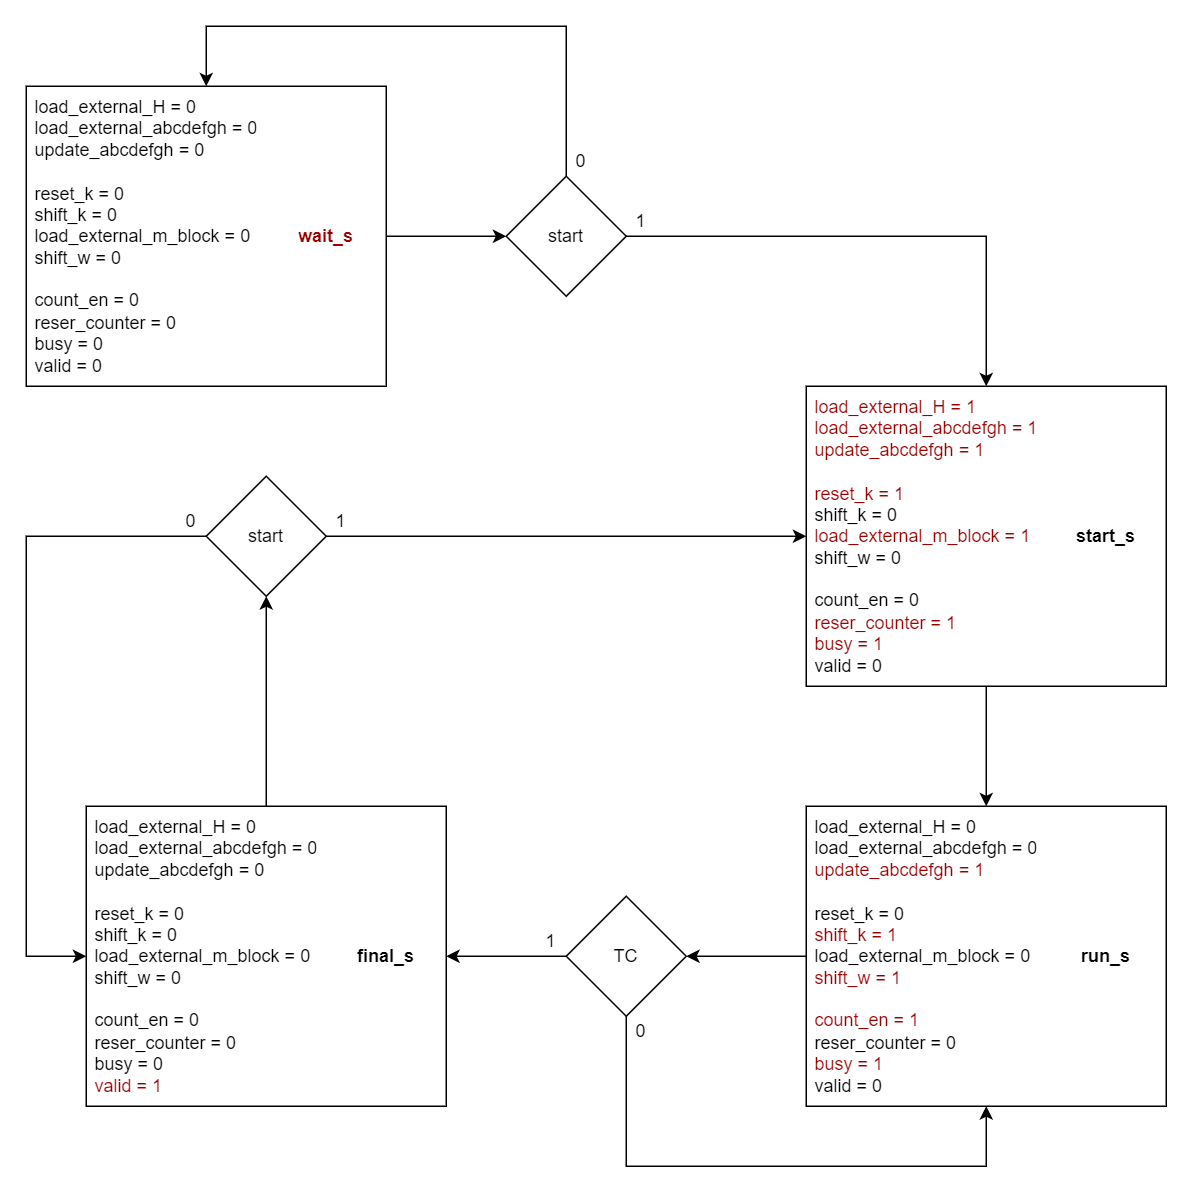

The diagram above was exported from draw.io. Its source (the exported page's mxGraphModel, read from the mxfile embedded in the PNG):
<mxGraphModel dx="794" dy="446" grid="1" gridSize="10" guides="1" tooltips="1" connect="1" arrows="1" fold="1" page="1" pageScale="1" pageWidth="827" pageHeight="1169" math="0" shadow="0">
  <root>
    <mxCell id="0" />
    <mxCell id="1" parent="0" />
    <mxCell id="MXFq6mkbaFM1FFj3IG3N-1" value="" style="rounded=0;whiteSpace=wrap;html=1;" parent="1" vertex="1">
      <mxGeometry x="40" y="80" width="240" height="200" as="geometry" />
    </mxCell>
    <mxCell id="MXFq6mkbaFM1FFj3IG3N-2" value="&lt;div&gt;load_external_H = 0&lt;/div&gt;&lt;div&gt;load_external_abcdefgh = 0&lt;/div&gt;&lt;div&gt;update_abcdefgh = 0&lt;/div&gt;&lt;div&gt;&lt;br&gt;&lt;/div&gt;&lt;div&gt;&lt;span style=&quot;background-color: initial;&quot;&gt;reset_k = 0&lt;/span&gt;&lt;br&gt;&lt;/div&gt;&lt;div&gt;shift_k = 0&lt;/div&gt;&lt;div&gt;load_external_m_block = 0&lt;/div&gt;&lt;div&gt;shift_w = 0&lt;/div&gt;&lt;div&gt;&lt;br&gt;&lt;/div&gt;&lt;div&gt;&lt;span style=&quot;background-color: initial;&quot;&gt;count_en = 0&lt;/span&gt;&lt;br&gt;&lt;/div&gt;&lt;div&gt;reser_counter = 0&lt;/div&gt;&lt;div&gt;&lt;span style=&quot;background-color: initial;&quot;&gt;busy = 0&lt;/span&gt;&lt;br&gt;&lt;/div&gt;&lt;div&gt;valid = 0&lt;/div&gt;" style="text;strokeColor=none;fillColor=none;align=left;verticalAlign=middle;spacingLeft=4;spacingRight=4;overflow=hidden;points=[[0,0.5],[1,0.5]];portConstraint=eastwest;rotatable=0;whiteSpace=wrap;html=1;" parent="1" vertex="1">
      <mxGeometry x="40" y="80" width="160" height="200" as="geometry" />
    </mxCell>
    <mxCell id="MXFq6mkbaFM1FFj3IG3N-3" value="wait_s" style="text;strokeColor=none;fillColor=none;align=center;verticalAlign=middle;spacingLeft=4;spacingRight=4;overflow=hidden;points=[[0,0.5],[1,0.5]];portConstraint=eastwest;rotatable=0;whiteSpace=wrap;html=1;fontStyle=1;fontColor=#990000;" parent="1" vertex="1">
      <mxGeometry x="200" y="160" width="80" height="40" as="geometry" />
    </mxCell>
    <mxCell id="MXFq6mkbaFM1FFj3IG3N-13" value="" style="rounded=0;whiteSpace=wrap;html=1;" parent="1" vertex="1">
      <mxGeometry x="560" y="280" width="240" height="200" as="geometry" />
    </mxCell>
    <mxCell id="MXFq6mkbaFM1FFj3IG3N-14" value="&lt;div&gt;&lt;font color=&quot;#990000&quot;&gt;load_external_H = 1&lt;/font&gt;&lt;/div&gt;&lt;div&gt;&lt;font color=&quot;#990000&quot;&gt;load_external_abcdefgh = 1&lt;/font&gt;&lt;/div&gt;&lt;div&gt;&lt;font color=&quot;#990000&quot;&gt;update_abcdefgh = 1&lt;/font&gt;&lt;/div&gt;&lt;div&gt;&lt;br&gt;&lt;/div&gt;&lt;div&gt;&lt;span style=&quot;background-color: initial;&quot;&gt;&lt;font color=&quot;#990000&quot;&gt;reset_k = 1&lt;/font&gt;&lt;/span&gt;&lt;br&gt;&lt;/div&gt;&lt;div&gt;shift_k = 0&lt;/div&gt;&lt;div&gt;&lt;font color=&quot;#990000&quot;&gt;load_external_m_block = 1&lt;/font&gt;&lt;/div&gt;&lt;div&gt;shift_w = 0&lt;/div&gt;&lt;div&gt;&lt;br&gt;&lt;/div&gt;&lt;div&gt;&lt;span style=&quot;background-color: initial;&quot;&gt;count_en = 0&lt;/span&gt;&lt;br&gt;&lt;/div&gt;&lt;div&gt;&lt;font color=&quot;#990000&quot;&gt;reser_counter = 1&lt;/font&gt;&lt;/div&gt;&lt;div&gt;&lt;span style=&quot;background-color: initial;&quot;&gt;&lt;font color=&quot;#990000&quot;&gt;busy = 1&lt;/font&gt;&lt;/span&gt;&lt;br&gt;&lt;/div&gt;&lt;div&gt;valid = 0&lt;/div&gt;" style="text;strokeColor=none;fillColor=none;align=left;verticalAlign=middle;spacingLeft=4;spacingRight=4;overflow=hidden;points=[[0,0.5],[1,0.5]];portConstraint=eastwest;rotatable=0;whiteSpace=wrap;html=1;" parent="1" vertex="1">
      <mxGeometry x="560" y="280" width="160" height="200" as="geometry" />
    </mxCell>
    <mxCell id="MXFq6mkbaFM1FFj3IG3N-15" value="start_s" style="text;strokeColor=none;fillColor=none;align=center;verticalAlign=middle;spacingLeft=4;spacingRight=4;overflow=hidden;points=[[0,0.5],[1,0.5]];portConstraint=eastwest;rotatable=0;whiteSpace=wrap;html=1;fontStyle=1" parent="1" vertex="1">
      <mxGeometry x="720" y="360" width="80" height="40" as="geometry" />
    </mxCell>
    <mxCell id="MXFq6mkbaFM1FFj3IG3N-16" value="" style="rounded=0;whiteSpace=wrap;html=1;" parent="1" vertex="1">
      <mxGeometry x="560" y="560" width="240" height="200" as="geometry" />
    </mxCell>
    <mxCell id="MXFq6mkbaFM1FFj3IG3N-17" value="&lt;div&gt;load_external_H = 0&lt;/div&gt;&lt;div&gt;load_external_abcdefgh = 0&lt;/div&gt;&lt;div&gt;&lt;font color=&quot;#990000&quot;&gt;update_abcdefgh = 1&lt;/font&gt;&lt;/div&gt;&lt;div&gt;&lt;br&gt;&lt;/div&gt;&lt;div&gt;&lt;span style=&quot;background-color: initial;&quot;&gt;reset_k = 0&lt;/span&gt;&lt;br&gt;&lt;/div&gt;&lt;div&gt;&lt;font color=&quot;#990000&quot;&gt;shift_k = 1&lt;/font&gt;&lt;/div&gt;&lt;div&gt;load_external_m_block = 0&lt;/div&gt;&lt;div&gt;&lt;font color=&quot;#990000&quot;&gt;shift_w = 1&lt;/font&gt;&lt;/div&gt;&lt;div&gt;&lt;br&gt;&lt;/div&gt;&lt;div&gt;&lt;span style=&quot;background-color: initial;&quot;&gt;&lt;font color=&quot;#990000&quot;&gt;count_en = 1&lt;/font&gt;&lt;/span&gt;&lt;br&gt;&lt;/div&gt;&lt;div&gt;reser_counter = 0&lt;/div&gt;&lt;div&gt;&lt;span style=&quot;background-color: initial;&quot;&gt;&lt;font color=&quot;#990000&quot;&gt;busy = 1&lt;/font&gt;&lt;/span&gt;&lt;br&gt;&lt;/div&gt;&lt;div&gt;valid = 0&lt;/div&gt;" style="text;strokeColor=none;fillColor=none;align=left;verticalAlign=middle;spacingLeft=4;spacingRight=4;overflow=hidden;points=[[0,0.5],[1,0.5]];portConstraint=eastwest;rotatable=0;whiteSpace=wrap;html=1;" parent="1" vertex="1">
      <mxGeometry x="560" y="560" width="160" height="200" as="geometry" />
    </mxCell>
    <mxCell id="MXFq6mkbaFM1FFj3IG3N-18" value="run_s" style="text;strokeColor=none;fillColor=none;align=center;verticalAlign=middle;spacingLeft=4;spacingRight=4;overflow=hidden;points=[[0,0.5],[1,0.5]];portConstraint=eastwest;rotatable=0;whiteSpace=wrap;html=1;fontStyle=1" parent="1" vertex="1">
      <mxGeometry x="720" y="640" width="80" height="40" as="geometry" />
    </mxCell>
    <mxCell id="MXFq6mkbaFM1FFj3IG3N-19" value="" style="rounded=0;whiteSpace=wrap;html=1;" parent="1" vertex="1">
      <mxGeometry x="80" y="560" width="240" height="200" as="geometry" />
    </mxCell>
    <mxCell id="MXFq6mkbaFM1FFj3IG3N-20" value="&lt;div&gt;load_external_H = 0&lt;/div&gt;&lt;div&gt;load_external_abcdefgh = 0&lt;/div&gt;&lt;div&gt;update_abcdefgh = 0&lt;/div&gt;&lt;div&gt;&lt;br&gt;&lt;/div&gt;&lt;div&gt;&lt;span style=&quot;background-color: initial;&quot;&gt;reset_k = 0&lt;/span&gt;&lt;br&gt;&lt;/div&gt;&lt;div&gt;shift_k = 0&lt;/div&gt;&lt;div&gt;load_external_m_block = 0&lt;/div&gt;&lt;div&gt;shift_w = 0&lt;/div&gt;&lt;div&gt;&lt;br&gt;&lt;/div&gt;&lt;div&gt;&lt;span style=&quot;background-color: initial;&quot;&gt;count_en = 0&lt;/span&gt;&lt;br&gt;&lt;/div&gt;&lt;div&gt;reser_counter = 0&lt;/div&gt;&lt;div&gt;&lt;span style=&quot;background-color: initial;&quot;&gt;busy = 0&lt;/span&gt;&lt;br&gt;&lt;/div&gt;&lt;div&gt;&lt;font color=&quot;#990000&quot;&gt;valid = 1&lt;/font&gt;&lt;/div&gt;" style="text;strokeColor=none;fillColor=none;align=left;verticalAlign=middle;spacingLeft=4;spacingRight=4;overflow=hidden;points=[[0,0.5],[1,0.5]];portConstraint=eastwest;rotatable=0;whiteSpace=wrap;html=1;" parent="1" vertex="1">
      <mxGeometry x="80" y="560" width="160" height="200" as="geometry" />
    </mxCell>
    <mxCell id="MXFq6mkbaFM1FFj3IG3N-21" value="final_s" style="text;strokeColor=none;fillColor=none;align=center;verticalAlign=middle;spacingLeft=4;spacingRight=4;overflow=hidden;points=[[0,0.5],[1,0.5]];portConstraint=eastwest;rotatable=0;whiteSpace=wrap;html=1;fontStyle=1" parent="1" vertex="1">
      <mxGeometry x="240" y="640" width="80" height="40" as="geometry" />
    </mxCell>
    <mxCell id="1ZISllq5FsNTpp2PitKK-1" value="" style="rhombus;whiteSpace=wrap;html=1;" parent="1" vertex="1">
      <mxGeometry x="360" y="140" width="80" height="80" as="geometry" />
    </mxCell>
    <mxCell id="1ZISllq5FsNTpp2PitKK-2" value="start" style="text;html=1;align=center;verticalAlign=middle;whiteSpace=wrap;rounded=0;" parent="1" vertex="1">
      <mxGeometry x="380" y="160" width="40" height="40" as="geometry" />
    </mxCell>
    <mxCell id="1ZISllq5FsNTpp2PitKK-3" value="" style="endArrow=classic;html=1;rounded=0;entryX=0.5;entryY=0;entryDx=0;entryDy=0;exitX=0.5;exitY=0;exitDx=0;exitDy=0;" parent="1" source="1ZISllq5FsNTpp2PitKK-1" target="MXFq6mkbaFM1FFj3IG3N-1" edge="1">
      <mxGeometry width="50" height="50" relative="1" as="geometry">
        <mxPoint x="310" y="340" as="sourcePoint" />
        <mxPoint x="140" y="300" as="targetPoint" />
        <Array as="points">
          <mxPoint x="400" y="40" />
          <mxPoint x="160" y="40" />
        </Array>
      </mxGeometry>
    </mxCell>
    <mxCell id="1ZISllq5FsNTpp2PitKK-4" value="" style="endArrow=classic;html=1;rounded=0;exitX=1;exitY=0.5;exitDx=0;exitDy=0;entryX=0;entryY=0.5;entryDx=0;entryDy=0;" parent="1" source="MXFq6mkbaFM1FFj3IG3N-1" target="1ZISllq5FsNTpp2PitKK-1" edge="1">
      <mxGeometry width="50" height="50" relative="1" as="geometry">
        <mxPoint x="410" y="180" as="sourcePoint" />
        <mxPoint x="360" y="180" as="targetPoint" />
      </mxGeometry>
    </mxCell>
    <mxCell id="1ZISllq5FsNTpp2PitKK-5" value="" style="endArrow=classic;html=1;rounded=0;exitX=1;exitY=0.5;exitDx=0;exitDy=0;entryX=0.5;entryY=0;entryDx=0;entryDy=0;" parent="1" source="1ZISllq5FsNTpp2PitKK-1" target="MXFq6mkbaFM1FFj3IG3N-13" edge="1">
      <mxGeometry width="50" height="50" relative="1" as="geometry">
        <mxPoint x="460" y="270" as="sourcePoint" />
        <mxPoint x="720" y="240" as="targetPoint" />
        <Array as="points">
          <mxPoint x="680" y="180" />
        </Array>
      </mxGeometry>
    </mxCell>
    <mxCell id="1ZISllq5FsNTpp2PitKK-7" value="1" style="text;html=1;align=center;verticalAlign=middle;whiteSpace=wrap;rounded=0;" parent="1" vertex="1">
      <mxGeometry x="440" y="160" width="20" height="20" as="geometry" />
    </mxCell>
    <mxCell id="1ZISllq5FsNTpp2PitKK-8" value="0" style="text;html=1;align=center;verticalAlign=middle;whiteSpace=wrap;rounded=0;" parent="1" vertex="1">
      <mxGeometry x="400" y="120" width="20" height="20" as="geometry" />
    </mxCell>
    <mxCell id="1ZISllq5FsNTpp2PitKK-9" value="" style="endArrow=classic;html=1;rounded=0;entryX=0.5;entryY=0;entryDx=0;entryDy=0;exitX=0.5;exitY=1;exitDx=0;exitDy=0;" parent="1" source="MXFq6mkbaFM1FFj3IG3N-13" target="MXFq6mkbaFM1FFj3IG3N-16" edge="1">
      <mxGeometry width="50" height="50" relative="1" as="geometry">
        <mxPoint x="720" y="10" as="sourcePoint" />
        <mxPoint x="740" y="100" as="targetPoint" />
      </mxGeometry>
    </mxCell>
    <mxCell id="1ZISllq5FsNTpp2PitKK-10" value="" style="rhombus;whiteSpace=wrap;html=1;" parent="1" vertex="1">
      <mxGeometry x="400" y="620" width="80" height="80" as="geometry" />
    </mxCell>
    <mxCell id="1ZISllq5FsNTpp2PitKK-11" value="TC" style="text;html=1;align=center;verticalAlign=middle;whiteSpace=wrap;rounded=0;" parent="1" vertex="1">
      <mxGeometry x="420" y="640" width="40" height="40" as="geometry" />
    </mxCell>
    <mxCell id="1ZISllq5FsNTpp2PitKK-12" value="" style="endArrow=classic;html=1;rounded=0;entryX=1;entryY=0.5;entryDx=0;entryDy=0;exitX=0;exitY=0.5;exitDx=0;exitDy=0;" parent="1" source="MXFq6mkbaFM1FFj3IG3N-16" target="1ZISllq5FsNTpp2PitKK-10" edge="1">
      <mxGeometry width="50" height="50" relative="1" as="geometry">
        <mxPoint x="500" y="730" as="sourcePoint" />
        <mxPoint x="530" y="760" as="targetPoint" />
      </mxGeometry>
    </mxCell>
    <mxCell id="1ZISllq5FsNTpp2PitKK-13" value="" style="endArrow=classic;html=1;rounded=0;exitX=0.5;exitY=1;exitDx=0;exitDy=0;entryX=0.5;entryY=1;entryDx=0;entryDy=0;" parent="1" source="1ZISllq5FsNTpp2PitKK-10" target="MXFq6mkbaFM1FFj3IG3N-16" edge="1">
      <mxGeometry width="50" height="50" relative="1" as="geometry">
        <mxPoint x="510" y="840" as="sourcePoint" />
        <mxPoint x="500" y="890" as="targetPoint" />
        <Array as="points">
          <mxPoint x="440" y="800" />
          <mxPoint x="680" y="800" />
        </Array>
      </mxGeometry>
    </mxCell>
    <mxCell id="1ZISllq5FsNTpp2PitKK-14" value="1" style="text;html=1;align=center;verticalAlign=middle;whiteSpace=wrap;rounded=0;" parent="1" vertex="1">
      <mxGeometry x="380" y="640" width="20" height="20" as="geometry" />
    </mxCell>
    <mxCell id="1ZISllq5FsNTpp2PitKK-15" value="0" style="text;html=1;align=center;verticalAlign=middle;whiteSpace=wrap;rounded=0;" parent="1" vertex="1">
      <mxGeometry x="440" y="700" width="20" height="20" as="geometry" />
    </mxCell>
    <mxCell id="1ZISllq5FsNTpp2PitKK-19" value="" style="endArrow=classic;html=1;rounded=0;exitX=0;exitY=0.5;exitDx=0;exitDy=0;entryX=1;entryY=0.5;entryDx=0;entryDy=0;" parent="1" source="1ZISllq5FsNTpp2PitKK-10" target="MXFq6mkbaFM1FFj3IG3N-19" edge="1">
      <mxGeometry width="50" height="50" relative="1" as="geometry">
        <mxPoint x="270" y="730" as="sourcePoint" />
        <mxPoint x="360" y="750" as="targetPoint" />
      </mxGeometry>
    </mxCell>
    <mxCell id="1ZISllq5FsNTpp2PitKK-21" value="" style="rhombus;whiteSpace=wrap;html=1;" parent="1" vertex="1">
      <mxGeometry x="160" y="340" width="80" height="80" as="geometry" />
    </mxCell>
    <mxCell id="1ZISllq5FsNTpp2PitKK-22" value="start" style="text;html=1;align=center;verticalAlign=middle;whiteSpace=wrap;rounded=0;" parent="1" vertex="1">
      <mxGeometry x="180" y="360" width="40" height="40" as="geometry" />
    </mxCell>
    <mxCell id="1ZISllq5FsNTpp2PitKK-23" value="" style="endArrow=classic;html=1;rounded=0;entryX=0;entryY=0.5;entryDx=0;entryDy=0;exitX=0;exitY=0.5;exitDx=0;exitDy=0;" parent="1" source="1ZISllq5FsNTpp2PitKK-21" target="MXFq6mkbaFM1FFj3IG3N-19" edge="1">
      <mxGeometry width="50" height="50" relative="1" as="geometry">
        <mxPoint x="210" y="380" as="sourcePoint" />
        <mxPoint x="48.59651264391447" y="680" as="targetPoint" />
        <Array as="points">
          <mxPoint x="40" y="380" />
          <mxPoint x="40" y="660" />
        </Array>
      </mxGeometry>
    </mxCell>
    <mxCell id="1ZISllq5FsNTpp2PitKK-24" value="" style="endArrow=classic;html=1;rounded=0;entryX=0.5;entryY=1;entryDx=0;entryDy=0;exitX=0.5;exitY=0;exitDx=0;exitDy=0;" parent="1" source="MXFq6mkbaFM1FFj3IG3N-19" target="1ZISllq5FsNTpp2PitKK-21" edge="1">
      <mxGeometry width="50" height="50" relative="1" as="geometry">
        <mxPoint x="270" y="500" as="sourcePoint" />
        <mxPoint x="280" y="305" as="targetPoint" />
      </mxGeometry>
    </mxCell>
    <mxCell id="1ZISllq5FsNTpp2PitKK-25" value="" style="endArrow=classic;html=1;rounded=0;exitX=1;exitY=0.5;exitDx=0;exitDy=0;entryX=0;entryY=0.5;entryDx=0;entryDy=0;" parent="1" source="1ZISllq5FsNTpp2PitKK-21" target="MXFq6mkbaFM1FFj3IG3N-13" edge="1">
      <mxGeometry width="50" height="50" relative="1" as="geometry">
        <mxPoint x="380" y="395" as="sourcePoint" />
        <mxPoint x="530" y="390" as="targetPoint" />
      </mxGeometry>
    </mxCell>
    <mxCell id="1ZISllq5FsNTpp2PitKK-26" value="1" style="text;html=1;align=center;verticalAlign=middle;whiteSpace=wrap;rounded=0;" parent="1" vertex="1">
      <mxGeometry x="240" y="360" width="20" height="20" as="geometry" />
    </mxCell>
    <mxCell id="1ZISllq5FsNTpp2PitKK-27" value="0" style="text;html=1;align=center;verticalAlign=middle;whiteSpace=wrap;rounded=0;" parent="1" vertex="1">
      <mxGeometry x="140" y="360" width="20" height="20" as="geometry" />
    </mxCell>
  </root>
</mxGraphModel>